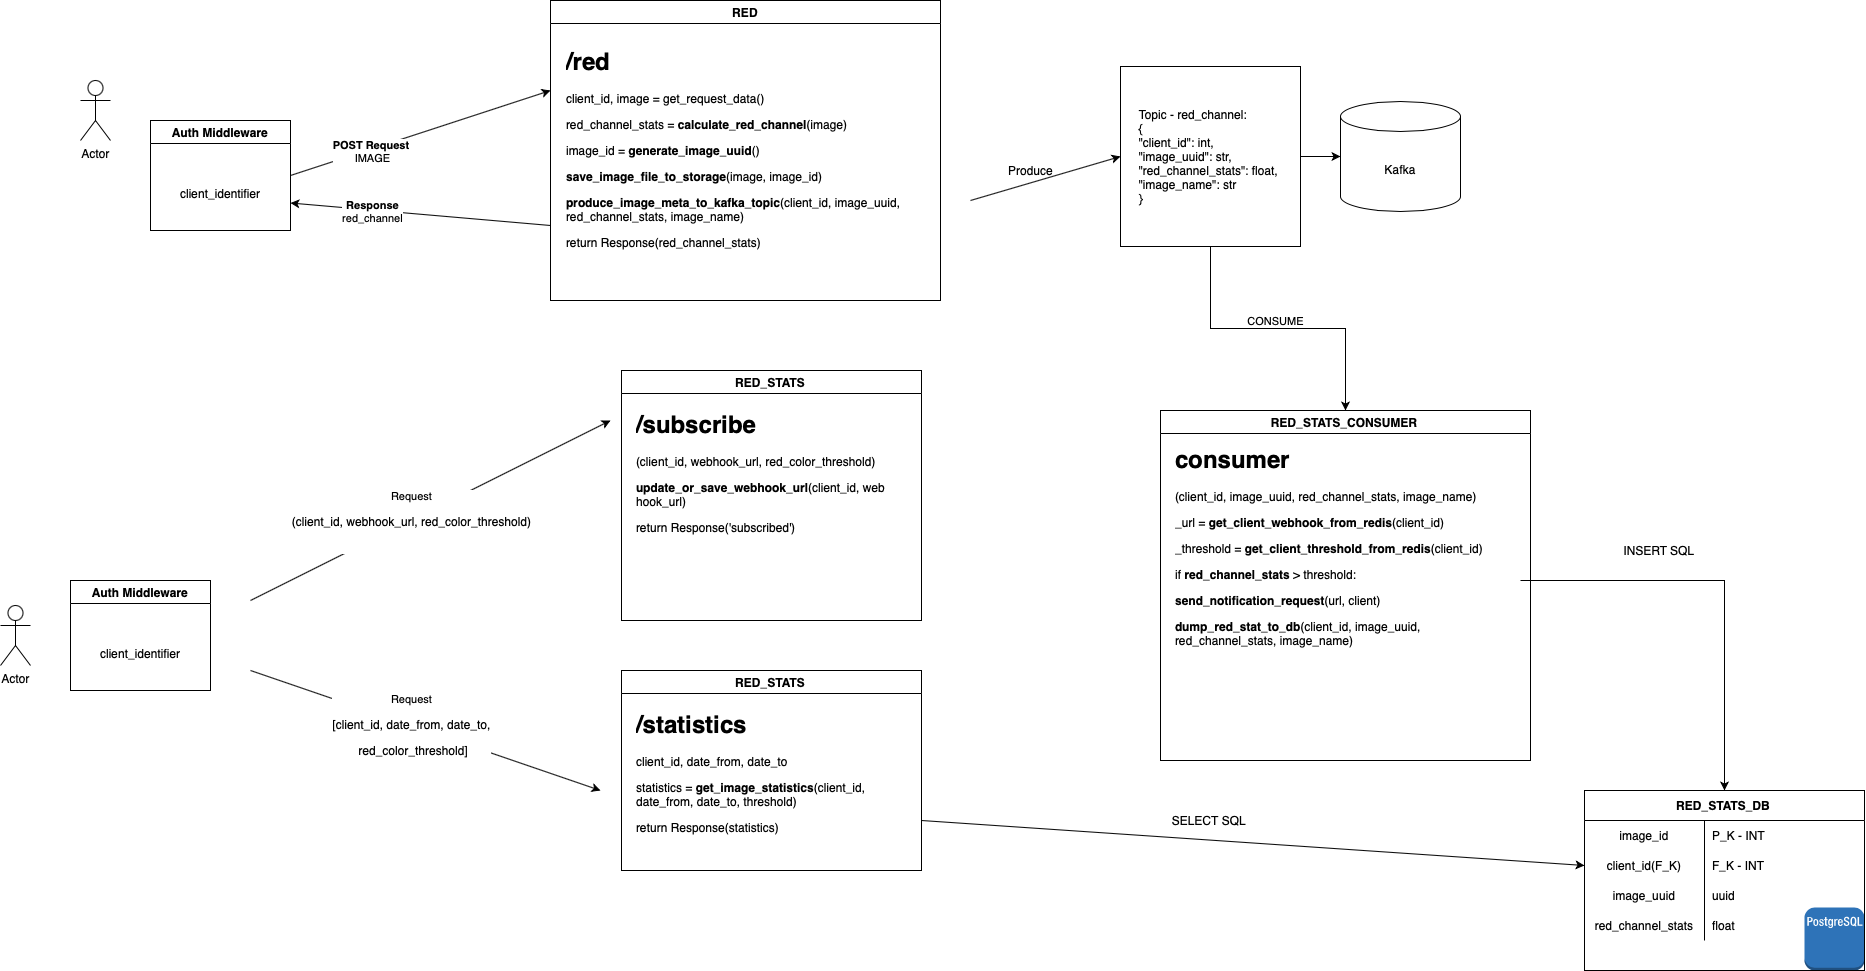

The diagram above was exported from draw.io. Its source (the exported page's mxGraphModel, read from the mxfile embedded in the PNG):
<mxGraphModel dx="2945" dy="1338" grid="1" gridSize="10" guides="1" tooltips="1" connect="1" arrows="1" fold="1" page="1" pageScale="1" pageWidth="827" pageHeight="1169" math="0" shadow="0">
  <root>
    <mxCell id="0" />
    <mxCell id="1" parent="0" />
    <mxCell id="HFfvX_4xl59bGOxfwhms-2" value="RED" style="swimlane;" vertex="1" parent="1">
      <mxGeometry x="340" y="20" width="390" height="300" as="geometry" />
    </mxCell>
    <mxCell id="HFfvX_4xl59bGOxfwhms-3" value="&lt;h1&gt;/red&lt;/h1&gt;&lt;p&gt;client_id, image = get_request_data()&lt;/p&gt;&lt;p&gt;&lt;span style=&quot;font-size: 9pt;&quot;&gt;red_channel_stats = &lt;b&gt;calculate_red_channel&lt;/b&gt;(image)&lt;/span&gt;&lt;br&gt;&lt;/p&gt;&lt;p&gt;image_id = &lt;b&gt;generate_image_uuid&lt;/b&gt;()&lt;/p&gt;&lt;p&gt;&lt;b&gt;save_image_file_to_storage&lt;/b&gt;(image, image_id)&lt;/p&gt;&lt;b&gt;produce_image_meta_to_kafka_topic&lt;/b&gt;(client_id, image_uuid, red_channel_stats, image_name)&lt;br&gt;&lt;p&gt;return Response(red_channel_stats)&lt;/p&gt;" style="text;html=1;strokeColor=none;fillColor=none;spacing=5;spacingTop=-20;whiteSpace=wrap;overflow=hidden;rounded=0;" vertex="1" parent="1">
      <mxGeometry x="351" y="62" width="369" height="228" as="geometry" />
    </mxCell>
    <mxCell id="HFfvX_4xl59bGOxfwhms-4" value="Actor" style="shape=umlActor;verticalLabelPosition=bottom;verticalAlign=top;html=1;outlineConnect=0;" vertex="1" parent="1">
      <mxGeometry x="-130" y="100" width="30" height="60" as="geometry" />
    </mxCell>
    <mxCell id="HFfvX_4xl59bGOxfwhms-5" value="" style="endArrow=classic;html=1;rounded=0;exitX=1;exitY=0.5;exitDx=0;exitDy=0;" edge="1" parent="1" source="HFfvX_4xl59bGOxfwhms-25">
      <mxGeometry width="50" height="50" relative="1" as="geometry">
        <mxPoint x="100" y="110" as="sourcePoint" />
        <mxPoint x="340" y="110" as="targetPoint" />
      </mxGeometry>
    </mxCell>
    <mxCell id="HFfvX_4xl59bGOxfwhms-6" value="&lt;b&gt;POST Request&amp;nbsp;&lt;br&gt;&lt;/b&gt;IMAGE" style="edgeLabel;html=1;align=center;verticalAlign=middle;resizable=0;points=[];" vertex="1" connectable="0" parent="HFfvX_4xl59bGOxfwhms-5">
      <mxGeometry x="-0.384" y="-1" relative="1" as="geometry">
        <mxPoint as="offset" />
      </mxGeometry>
    </mxCell>
    <mxCell id="HFfvX_4xl59bGOxfwhms-7" value="" style="endArrow=classic;html=1;rounded=0;exitX=0;exitY=0.75;exitDx=0;exitDy=0;entryX=1;entryY=0.75;entryDx=0;entryDy=0;" edge="1" parent="1" source="HFfvX_4xl59bGOxfwhms-2" target="HFfvX_4xl59bGOxfwhms-25">
      <mxGeometry width="50" height="50" relative="1" as="geometry">
        <mxPoint x="350" y="140" as="sourcePoint" />
        <mxPoint x="90" y="163" as="targetPoint" />
      </mxGeometry>
    </mxCell>
    <mxCell id="HFfvX_4xl59bGOxfwhms-8" value="&lt;b&gt;Response&lt;/b&gt;&lt;br&gt;red_channel" style="edgeLabel;html=1;align=center;verticalAlign=middle;resizable=0;points=[];" vertex="1" connectable="0" parent="HFfvX_4xl59bGOxfwhms-7">
      <mxGeometry x="0.376" relative="1" as="geometry">
        <mxPoint as="offset" />
      </mxGeometry>
    </mxCell>
    <mxCell id="HFfvX_4xl59bGOxfwhms-9" value="RED_STATS" style="swimlane;" vertex="1" parent="1">
      <mxGeometry x="411" y="390" width="300" height="250" as="geometry" />
    </mxCell>
    <mxCell id="HFfvX_4xl59bGOxfwhms-14" value="&lt;h1&gt;/subscribe&lt;/h1&gt;&lt;p&gt;&lt;span style=&quot;font-size: 9pt;&quot;&gt;(client_id,&amp;nbsp;&lt;/span&gt;webhook_url, red_color_threshold)&lt;/p&gt;&lt;p&gt;&lt;b&gt;update_or_save_webhook_url&lt;/b&gt;(client_id, web hook_url)&lt;/p&gt;&lt;p&gt;return Response('subscribed')&lt;/p&gt;" style="text;html=1;strokeColor=none;fillColor=none;spacing=5;spacingTop=-20;whiteSpace=wrap;overflow=hidden;rounded=0;" vertex="1" parent="HFfvX_4xl59bGOxfwhms-9">
      <mxGeometry x="10" y="35" width="260" height="205" as="geometry" />
    </mxCell>
    <mxCell id="HFfvX_4xl59bGOxfwhms-11" value="Actor" style="shape=umlActor;verticalLabelPosition=bottom;verticalAlign=top;html=1;outlineConnect=0;" vertex="1" parent="1">
      <mxGeometry x="-210" y="625" width="30" height="60" as="geometry" />
    </mxCell>
    <mxCell id="HFfvX_4xl59bGOxfwhms-12" value="" style="endArrow=classic;html=1;rounded=0;" edge="1" parent="1">
      <mxGeometry width="50" height="50" relative="1" as="geometry">
        <mxPoint x="40" y="620" as="sourcePoint" />
        <mxPoint x="400" y="440" as="targetPoint" />
      </mxGeometry>
    </mxCell>
    <mxCell id="HFfvX_4xl59bGOxfwhms-13" value="Request&lt;br&gt;&lt;p style=&quot;font-size: 12px; text-align: left;&quot;&gt;&lt;span style=&quot;font-size: 9pt;&quot;&gt;(client_id,&amp;nbsp;&lt;/span&gt;webhook_url, red_color_threshold)&lt;/p&gt;&lt;div&gt;&lt;br&gt;&lt;/div&gt;" style="edgeLabel;html=1;align=center;verticalAlign=middle;resizable=0;points=[];" vertex="1" connectable="0" parent="HFfvX_4xl59bGOxfwhms-12">
      <mxGeometry x="-0.3645" relative="1" as="geometry">
        <mxPoint x="46" y="-23" as="offset" />
      </mxGeometry>
    </mxCell>
    <mxCell id="HFfvX_4xl59bGOxfwhms-15" value="RED_STATS" style="swimlane;" vertex="1" parent="1">
      <mxGeometry x="411" y="690" width="300" height="200" as="geometry" />
    </mxCell>
    <mxCell id="HFfvX_4xl59bGOxfwhms-16" value="&lt;h1&gt;/statistics&lt;/h1&gt;&lt;p&gt;client_id, date_from, date_to&lt;/p&gt;&lt;p&gt;statistics = &lt;b&gt;get_image_statistics&lt;/b&gt;(client_id, date_from, date_to, threshold)&lt;/p&gt;&lt;p&gt;return Response(statistics)&lt;br&gt;&lt;/p&gt;" style="text;html=1;strokeColor=none;fillColor=none;spacing=5;spacingTop=-20;whiteSpace=wrap;overflow=hidden;rounded=0;" vertex="1" parent="HFfvX_4xl59bGOxfwhms-15">
      <mxGeometry x="10" y="35" width="260" height="145" as="geometry" />
    </mxCell>
    <mxCell id="HFfvX_4xl59bGOxfwhms-17" value="" style="endArrow=classic;html=1;rounded=0;" edge="1" parent="1">
      <mxGeometry width="50" height="50" relative="1" as="geometry">
        <mxPoint x="40" y="690" as="sourcePoint" />
        <mxPoint x="390" y="810" as="targetPoint" />
      </mxGeometry>
    </mxCell>
    <mxCell id="HFfvX_4xl59bGOxfwhms-19" value="Request&lt;br&gt;&lt;p style=&quot;font-size: 12px;&quot;&gt;[client_id, date_from, date_to,&lt;/p&gt;&lt;p style=&quot;font-size: 12px;&quot;&gt;&amp;nbsp;red_color_threshold]&lt;/p&gt;" style="edgeLabel;html=1;align=center;verticalAlign=middle;resizable=0;points=[];" vertex="1" connectable="0" parent="HFfvX_4xl59bGOxfwhms-17">
      <mxGeometry x="-0.2042" y="-2" relative="1" as="geometry">
        <mxPoint x="21" y="10" as="offset" />
      </mxGeometry>
    </mxCell>
    <mxCell id="HFfvX_4xl59bGOxfwhms-21" value="Auth Middleware" style="swimlane;" vertex="1" parent="1">
      <mxGeometry x="-140" y="600" width="140" height="110" as="geometry" />
    </mxCell>
    <mxCell id="HFfvX_4xl59bGOxfwhms-22" value="&lt;h1&gt;&lt;span style=&quot;font-size: 12px; font-weight: normal;&quot;&gt;client_identifier&lt;/span&gt;&lt;br&gt;&lt;/h1&gt;" style="text;html=1;strokeColor=none;fillColor=none;spacing=5;spacingTop=-20;whiteSpace=wrap;overflow=hidden;rounded=0;" vertex="1" parent="HFfvX_4xl59bGOxfwhms-21">
      <mxGeometry x="25" y="50" width="90" height="50" as="geometry" />
    </mxCell>
    <mxCell id="HFfvX_4xl59bGOxfwhms-25" value="Auth Middleware" style="swimlane;" vertex="1" parent="1">
      <mxGeometry x="-60" y="140" width="140" height="110" as="geometry" />
    </mxCell>
    <mxCell id="HFfvX_4xl59bGOxfwhms-26" value="&lt;h1&gt;&lt;span style=&quot;font-size: 12px; font-weight: normal;&quot;&gt;client_identifier&lt;/span&gt;&lt;br&gt;&lt;/h1&gt;" style="text;html=1;strokeColor=none;fillColor=none;spacing=5;spacingTop=-20;whiteSpace=wrap;overflow=hidden;rounded=0;" vertex="1" parent="HFfvX_4xl59bGOxfwhms-25">
      <mxGeometry x="25" y="50" width="90" height="50" as="geometry" />
    </mxCell>
    <mxCell id="HFfvX_4xl59bGOxfwhms-27" value="Kafka" style="shape=cylinder3;whiteSpace=wrap;html=1;boundedLbl=1;backgroundOutline=1;size=15;" vertex="1" parent="1">
      <mxGeometry x="1130" y="121" width="120" height="110" as="geometry" />
    </mxCell>
    <mxCell id="HFfvX_4xl59bGOxfwhms-31" style="edgeStyle=orthogonalEdgeStyle;rounded=0;orthogonalLoop=1;jettySize=auto;html=1;exitX=1;exitY=0.5;exitDx=0;exitDy=0;entryX=0;entryY=0.5;entryDx=0;entryDy=0;entryPerimeter=0;" edge="1" parent="1" source="HFfvX_4xl59bGOxfwhms-29" target="HFfvX_4xl59bGOxfwhms-27">
      <mxGeometry relative="1" as="geometry" />
    </mxCell>
    <mxCell id="HFfvX_4xl59bGOxfwhms-34" style="edgeStyle=orthogonalEdgeStyle;rounded=0;orthogonalLoop=1;jettySize=auto;html=1;exitX=0.5;exitY=1;exitDx=0;exitDy=0;" edge="1" parent="1" source="HFfvX_4xl59bGOxfwhms-29" target="HFfvX_4xl59bGOxfwhms-33">
      <mxGeometry relative="1" as="geometry" />
    </mxCell>
    <mxCell id="HFfvX_4xl59bGOxfwhms-35" value="CONSUME" style="edgeLabel;html=1;align=center;verticalAlign=middle;resizable=0;points=[];" vertex="1" connectable="0" parent="HFfvX_4xl59bGOxfwhms-34">
      <mxGeometry x="-0.2674" y="-3" relative="1" as="geometry">
        <mxPoint x="36" y="-11" as="offset" />
      </mxGeometry>
    </mxCell>
    <mxCell id="HFfvX_4xl59bGOxfwhms-29" value="&lt;div style=&quot;text-align: justify;&quot;&gt;Topic - red_channel:&amp;nbsp;&lt;/div&gt;&lt;div style=&quot;text-align: justify;&quot;&gt;{&lt;/div&gt;&lt;div style=&quot;text-align: justify;&quot;&gt;&lt;span style=&quot;&quot; class=&quot;Apple-tab-span&quot;&gt; &lt;/span&gt;&quot;client_id&quot;: int,&amp;nbsp;&lt;/div&gt;&lt;div style=&quot;text-align: justify;&quot;&gt;&lt;span style=&quot;&quot; class=&quot;Apple-tab-span&quot;&gt; &lt;/span&gt;&quot;image_uuid&quot;: str,&amp;nbsp;&lt;/div&gt;&lt;div style=&quot;text-align: justify;&quot;&gt;&lt;span style=&quot;&quot; class=&quot;Apple-tab-span&quot;&gt; &lt;/span&gt;&quot;red_channel_stats&quot;: float,&amp;nbsp;&lt;/div&gt;&lt;div style=&quot;text-align: justify;&quot;&gt;&lt;span style=&quot;&quot; class=&quot;Apple-tab-span&quot;&gt; &lt;/span&gt;&quot;image_name&quot;: str&lt;/div&gt;&lt;div&gt;&lt;div style=&quot;text-align: justify;&quot;&gt;}&lt;/div&gt;&lt;/div&gt;" style="whiteSpace=wrap;html=1;aspect=fixed;" vertex="1" parent="1">
      <mxGeometry x="910" y="86" width="180" height="180" as="geometry" />
    </mxCell>
    <mxCell id="HFfvX_4xl59bGOxfwhms-30" value="" style="endArrow=classic;html=1;rounded=0;entryX=0;entryY=0.5;entryDx=0;entryDy=0;" edge="1" parent="1" target="HFfvX_4xl59bGOxfwhms-29">
      <mxGeometry width="50" height="50" relative="1" as="geometry">
        <mxPoint x="760" y="220" as="sourcePoint" />
        <mxPoint x="700" y="310" as="targetPoint" />
      </mxGeometry>
    </mxCell>
    <mxCell id="HFfvX_4xl59bGOxfwhms-32" value="Produce&lt;br&gt;" style="text;html=1;align=center;verticalAlign=middle;resizable=0;points=[];autosize=1;strokeColor=none;fillColor=none;" vertex="1" parent="1">
      <mxGeometry x="790" y="180" width="60" height="20" as="geometry" />
    </mxCell>
    <mxCell id="HFfvX_4xl59bGOxfwhms-33" value="RED_STATS_CONSUMER" style="swimlane;" vertex="1" parent="1">
      <mxGeometry x="950" y="430" width="370" height="350" as="geometry" />
    </mxCell>
    <mxCell id="HFfvX_4xl59bGOxfwhms-36" value="&lt;h1&gt;consumer&lt;/h1&gt;&lt;p&gt;&lt;span style=&quot;font-size: 9pt;&quot;&gt;(client_id,&amp;nbsp;&lt;/span&gt;image_uuid, red_channel_stats, image_name)&lt;/p&gt;&lt;p&gt;_url = &lt;b&gt;get_client_webhook_from_redis&lt;/b&gt;(client_id)&lt;/p&gt;&lt;p&gt;_threshold = &lt;b&gt;get_client_threshold_from_redis&lt;/b&gt;(client_id)&lt;/p&gt;&lt;p&gt;if &lt;b&gt;red_channel_stats&lt;/b&gt; &amp;gt; threshold:&amp;nbsp;&lt;/p&gt;&lt;p&gt;&lt;b&gt; send_notification_request&lt;/b&gt;(url, client)&lt;br&gt;&lt;/p&gt;&lt;p&gt;&lt;span style=&quot;&quot;&gt;&lt;b&gt;dump_red_stat_to_db&lt;/b&gt;&lt;/span&gt;&lt;span style=&quot;font-size: 9pt;&quot;&gt;(client_id,&amp;nbsp;&lt;/span&gt;image_uuid, red_channel_stats, image_name)&lt;/p&gt;&lt;p&gt;&lt;br&gt;&lt;/p&gt;&lt;div&gt;&lt;br&gt;&lt;/div&gt;" style="text;html=1;strokeColor=none;fillColor=none;spacing=5;spacingTop=-20;whiteSpace=wrap;overflow=hidden;rounded=0;" vertex="1" parent="HFfvX_4xl59bGOxfwhms-33">
      <mxGeometry x="10" y="30" width="350" height="280" as="geometry" />
    </mxCell>
    <mxCell id="HFfvX_4xl59bGOxfwhms-37" value="" style="outlineConnect=0;dashed=0;verticalLabelPosition=bottom;verticalAlign=top;align=center;html=1;shape=mxgraph.aws3.postgre_sql_instance;fillColor=#2E73B8;gradientColor=none;" vertex="1" parent="1">
      <mxGeometry x="1594" y="927" width="60" height="63" as="geometry" />
    </mxCell>
    <mxCell id="HFfvX_4xl59bGOxfwhms-56" value="RED_STATS_DB" style="shape=table;startSize=30;container=1;collapsible=0;childLayout=tableLayout;fixedRows=1;rowLines=0;fontStyle=1;" vertex="1" parent="1">
      <mxGeometry x="1374" y="810" width="280" height="180" as="geometry" />
    </mxCell>
    <mxCell id="HFfvX_4xl59bGOxfwhms-57" value="" style="shape=tableRow;horizontal=0;startSize=0;swimlaneHead=0;swimlaneBody=0;top=0;left=0;bottom=0;right=0;collapsible=0;dropTarget=0;fillColor=none;points=[[0,0.5],[1,0.5]];portConstraint=eastwest;" vertex="1" parent="HFfvX_4xl59bGOxfwhms-56">
      <mxGeometry y="30" width="280" height="30" as="geometry" />
    </mxCell>
    <mxCell id="HFfvX_4xl59bGOxfwhms-58" value="image_id" style="shape=partialRectangle;html=1;whiteSpace=wrap;connectable=0;fillColor=none;top=0;left=0;bottom=0;right=0;overflow=hidden;pointerEvents=1;" vertex="1" parent="HFfvX_4xl59bGOxfwhms-57">
      <mxGeometry width="120" height="30" as="geometry">
        <mxRectangle width="120" height="30" as="alternateBounds" />
      </mxGeometry>
    </mxCell>
    <mxCell id="HFfvX_4xl59bGOxfwhms-59" value="&lt;span style=&quot;text-align: center;&quot;&gt;P_K - INT&lt;/span&gt;" style="shape=partialRectangle;html=1;whiteSpace=wrap;connectable=0;fillColor=none;top=0;left=0;bottom=0;right=0;align=left;spacingLeft=6;overflow=hidden;" vertex="1" parent="HFfvX_4xl59bGOxfwhms-57">
      <mxGeometry x="120" width="160" height="30" as="geometry">
        <mxRectangle width="160" height="30" as="alternateBounds" />
      </mxGeometry>
    </mxCell>
    <mxCell id="HFfvX_4xl59bGOxfwhms-60" value="" style="shape=tableRow;horizontal=0;startSize=0;swimlaneHead=0;swimlaneBody=0;top=0;left=0;bottom=0;right=0;collapsible=0;dropTarget=0;fillColor=none;points=[[0,0.5],[1,0.5]];portConstraint=eastwest;" vertex="1" parent="HFfvX_4xl59bGOxfwhms-56">
      <mxGeometry y="60" width="280" height="30" as="geometry" />
    </mxCell>
    <mxCell id="HFfvX_4xl59bGOxfwhms-61" value="client_id(F_K)" style="shape=partialRectangle;html=1;whiteSpace=wrap;connectable=0;fillColor=none;top=0;left=0;bottom=0;right=0;overflow=hidden;" vertex="1" parent="HFfvX_4xl59bGOxfwhms-60">
      <mxGeometry width="120" height="30" as="geometry">
        <mxRectangle width="120" height="30" as="alternateBounds" />
      </mxGeometry>
    </mxCell>
    <mxCell id="HFfvX_4xl59bGOxfwhms-62" value="F_K - INT" style="shape=partialRectangle;html=1;whiteSpace=wrap;connectable=0;fillColor=none;top=0;left=0;bottom=0;right=0;align=left;spacingLeft=6;overflow=hidden;" vertex="1" parent="HFfvX_4xl59bGOxfwhms-60">
      <mxGeometry x="120" width="160" height="30" as="geometry">
        <mxRectangle width="160" height="30" as="alternateBounds" />
      </mxGeometry>
    </mxCell>
    <mxCell id="HFfvX_4xl59bGOxfwhms-63" value="" style="shape=tableRow;horizontal=0;startSize=0;swimlaneHead=0;swimlaneBody=0;top=0;left=0;bottom=0;right=0;collapsible=0;dropTarget=0;fillColor=none;points=[[0,0.5],[1,0.5]];portConstraint=eastwest;" vertex="1" parent="HFfvX_4xl59bGOxfwhms-56">
      <mxGeometry y="90" width="280" height="30" as="geometry" />
    </mxCell>
    <mxCell id="HFfvX_4xl59bGOxfwhms-64" value="image_uuid" style="shape=partialRectangle;html=1;whiteSpace=wrap;connectable=0;fillColor=none;top=0;left=0;bottom=0;right=0;overflow=hidden;" vertex="1" parent="HFfvX_4xl59bGOxfwhms-63">
      <mxGeometry width="120" height="30" as="geometry">
        <mxRectangle width="120" height="30" as="alternateBounds" />
      </mxGeometry>
    </mxCell>
    <mxCell id="HFfvX_4xl59bGOxfwhms-65" value="uuid" style="shape=partialRectangle;html=1;whiteSpace=wrap;connectable=0;fillColor=none;top=0;left=0;bottom=0;right=0;align=left;spacingLeft=6;overflow=hidden;" vertex="1" parent="HFfvX_4xl59bGOxfwhms-63">
      <mxGeometry x="120" width="160" height="30" as="geometry">
        <mxRectangle width="160" height="30" as="alternateBounds" />
      </mxGeometry>
    </mxCell>
    <mxCell id="HFfvX_4xl59bGOxfwhms-66" value="" style="shape=tableRow;horizontal=0;startSize=0;swimlaneHead=0;swimlaneBody=0;top=0;left=0;bottom=0;right=0;collapsible=0;dropTarget=0;fillColor=none;points=[[0,0.5],[1,0.5]];portConstraint=eastwest;" vertex="1" parent="HFfvX_4xl59bGOxfwhms-56">
      <mxGeometry y="120" width="280" height="30" as="geometry" />
    </mxCell>
    <mxCell id="HFfvX_4xl59bGOxfwhms-67" value="red_channel_stats" style="shape=partialRectangle;html=1;whiteSpace=wrap;connectable=0;fillColor=none;top=0;left=0;bottom=0;right=0;overflow=hidden;" vertex="1" parent="HFfvX_4xl59bGOxfwhms-66">
      <mxGeometry width="120" height="30" as="geometry">
        <mxRectangle width="120" height="30" as="alternateBounds" />
      </mxGeometry>
    </mxCell>
    <mxCell id="HFfvX_4xl59bGOxfwhms-68" value="float" style="shape=partialRectangle;html=1;whiteSpace=wrap;connectable=0;fillColor=none;top=0;left=0;bottom=0;right=0;align=left;spacingLeft=6;overflow=hidden;" vertex="1" parent="HFfvX_4xl59bGOxfwhms-66">
      <mxGeometry x="120" width="160" height="30" as="geometry">
        <mxRectangle width="160" height="30" as="alternateBounds" />
      </mxGeometry>
    </mxCell>
    <mxCell id="HFfvX_4xl59bGOxfwhms-69" value="" style="endArrow=classic;html=1;rounded=0;entryX=0;entryY=0.5;entryDx=0;entryDy=0;exitX=1;exitY=0.75;exitDx=0;exitDy=0;" edge="1" parent="1" source="HFfvX_4xl59bGOxfwhms-15" target="HFfvX_4xl59bGOxfwhms-60">
      <mxGeometry width="50" height="50" relative="1" as="geometry">
        <mxPoint x="830" y="990" as="sourcePoint" />
        <mxPoint x="880" y="940" as="targetPoint" />
      </mxGeometry>
    </mxCell>
    <mxCell id="HFfvX_4xl59bGOxfwhms-70" style="edgeStyle=orthogonalEdgeStyle;rounded=0;orthogonalLoop=1;jettySize=auto;html=1;exitX=1;exitY=0.5;exitDx=0;exitDy=0;entryX=0.5;entryY=0;entryDx=0;entryDy=0;" edge="1" parent="1" source="HFfvX_4xl59bGOxfwhms-36" target="HFfvX_4xl59bGOxfwhms-56">
      <mxGeometry relative="1" as="geometry" />
    </mxCell>
    <mxCell id="HFfvX_4xl59bGOxfwhms-71" value="INSERT SQL&amp;nbsp;" style="text;html=1;align=center;verticalAlign=middle;resizable=0;points=[];autosize=1;strokeColor=none;fillColor=none;" vertex="1" parent="1">
      <mxGeometry x="1405" y="560" width="90" height="20" as="geometry" />
    </mxCell>
    <mxCell id="HFfvX_4xl59bGOxfwhms-72" value="SELECT SQL&amp;nbsp;" style="text;html=1;align=center;verticalAlign=middle;resizable=0;points=[];autosize=1;strokeColor=none;fillColor=none;" vertex="1" parent="1">
      <mxGeometry x="955" y="830" width="90" height="20" as="geometry" />
    </mxCell>
  </root>
</mxGraphModel>